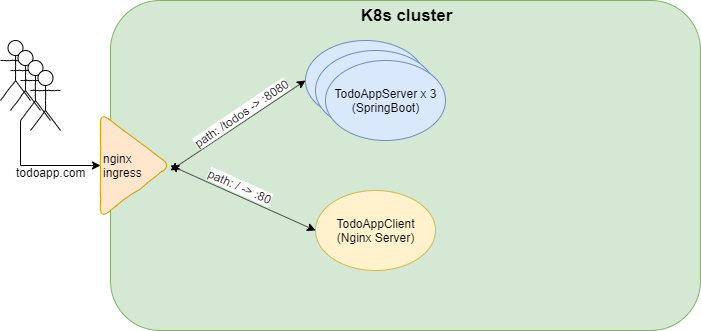

The diagram above was exported from draw.io. Its source (the exported page's mxGraphModel, read from the mxfile embedded in the PNG):
<mxGraphModel dx="1024" dy="613" grid="1" gridSize="10" guides="1" tooltips="1" connect="1" arrows="1" fold="1" page="1" pageScale="1" pageWidth="850" pageHeight="1100" math="0" shadow="0">
  <root>
    <mxCell id="0" />
    <mxCell id="1" parent="0" />
    <mxCell id="JXNUHpe9ncmpK-nnXNcW-3" value="" style="rounded=1;whiteSpace=wrap;html=1;fillColor=#d5e8d4;strokeColor=#82b366;" vertex="1" parent="1">
      <mxGeometry x="230" y="20" width="590" height="330" as="geometry" />
    </mxCell>
    <mxCell id="JXNUHpe9ncmpK-nnXNcW-4" value="nginx&lt;br&gt;ingress" style="triangle;whiteSpace=wrap;html=1;fillColor=#ffe6cc;strokeColor=#d79b00;rounded=1;comic=1;align=left;" vertex="1" parent="1">
      <mxGeometry x="220" y="132.5" width="70" height="105" as="geometry" />
    </mxCell>
    <mxCell id="JXNUHpe9ncmpK-nnXNcW-5" value="K8s cluster" style="text;html=1;strokeColor=none;fillColor=none;align=center;verticalAlign=middle;whiteSpace=wrap;rounded=0;comic=1;fontSize=17;fontStyle=1" vertex="1" parent="1">
      <mxGeometry x="472.5" y="20" width="105" height="30" as="geometry" />
    </mxCell>
    <mxCell id="JXNUHpe9ncmpK-nnXNcW-10" value="" style="group" vertex="1" connectable="0" parent="1">
      <mxGeometry x="425" y="60" width="140" height="100" as="geometry" />
    </mxCell>
    <mxCell id="JXNUHpe9ncmpK-nnXNcW-7" value="" style="ellipse;whiteSpace=wrap;html=1;rounded=1;comic=1;fontSize=12;align=center;fillColor=#dae8fc;strokeColor=#6c8ebf;" vertex="1" parent="JXNUHpe9ncmpK-nnXNcW-10">
      <mxGeometry width="120" height="80" as="geometry" />
    </mxCell>
    <mxCell id="JXNUHpe9ncmpK-nnXNcW-8" value="" style="ellipse;whiteSpace=wrap;html=1;rounded=1;comic=1;fontSize=12;align=center;fillColor=#dae8fc;strokeColor=#6c8ebf;" vertex="1" parent="JXNUHpe9ncmpK-nnXNcW-10">
      <mxGeometry x="10" y="10" width="120" height="80" as="geometry" />
    </mxCell>
    <mxCell id="JXNUHpe9ncmpK-nnXNcW-9" value="TodoAppServer x 3&lt;br&gt;(SpringBoot)" style="ellipse;whiteSpace=wrap;html=1;rounded=1;comic=1;fontSize=12;align=center;fillColor=#dae8fc;strokeColor=#6c8ebf;" vertex="1" parent="JXNUHpe9ncmpK-nnXNcW-10">
      <mxGeometry x="20" y="20" width="120" height="80" as="geometry" />
    </mxCell>
    <mxCell id="JXNUHpe9ncmpK-nnXNcW-11" value="TodoAppClient&lt;br&gt;(Nginx Server)" style="ellipse;whiteSpace=wrap;html=1;rounded=1;comic=1;fontSize=12;align=center;fillColor=#fff2cc;strokeColor=#d6b656;" vertex="1" parent="1">
      <mxGeometry x="435" y="210" width="120" height="80" as="geometry" />
    </mxCell>
    <mxCell id="JXNUHpe9ncmpK-nnXNcW-13" value="" style="endArrow=classic;startArrow=classic;html=1;fontSize=12;entryX=0;entryY=0.5;entryDx=0;entryDy=0;exitX=1;exitY=0.5;exitDx=0;exitDy=0;" edge="1" parent="1" source="JXNUHpe9ncmpK-nnXNcW-4" target="JXNUHpe9ncmpK-nnXNcW-11">
      <mxGeometry width="50" height="50" relative="1" as="geometry">
        <mxPoint x="220" y="490" as="sourcePoint" />
        <mxPoint x="270" y="440" as="targetPoint" />
      </mxGeometry>
    </mxCell>
    <mxCell id="JXNUHpe9ncmpK-nnXNcW-16" value="path: / -&amp;gt; :80" style="text;html=1;resizable=0;points=[];align=center;verticalAlign=middle;labelBackgroundColor=#ffffff;fontSize=12;rotation=24;" vertex="1" connectable="0" parent="JXNUHpe9ncmpK-nnXNcW-13">
      <mxGeometry x="-0.189" relative="1" as="geometry">
        <mxPoint x="11.5" y="-6" as="offset" />
      </mxGeometry>
    </mxCell>
    <mxCell id="JXNUHpe9ncmpK-nnXNcW-14" value="" style="endArrow=classic;startArrow=classic;html=1;fontSize=12;entryX=0;entryY=0.5;entryDx=0;entryDy=0;" edge="1" parent="1" target="JXNUHpe9ncmpK-nnXNcW-7">
      <mxGeometry width="50" height="50" relative="1" as="geometry">
        <mxPoint x="290" y="190" as="sourcePoint" />
        <mxPoint x="270" y="370" as="targetPoint" />
      </mxGeometry>
    </mxCell>
    <mxCell id="JXNUHpe9ncmpK-nnXNcW-15" value="path: /todos -&amp;gt; :8080" style="text;html=1;resizable=0;points=[];align=center;verticalAlign=middle;labelBackgroundColor=#ffffff;fontSize=12;rotation=326;direction=north;" vertex="1" connectable="0" parent="JXNUHpe9ncmpK-nnXNcW-14">
      <mxGeometry x="0.1768" y="1" relative="1" as="geometry">
        <mxPoint x="-8.5" y="-4" as="offset" />
      </mxGeometry>
    </mxCell>
    <mxCell id="JXNUHpe9ncmpK-nnXNcW-24" value="" style="group" vertex="1" connectable="0" parent="1">
      <mxGeometry x="120" y="60" width="60" height="90" as="geometry" />
    </mxCell>
    <mxCell id="JXNUHpe9ncmpK-nnXNcW-23" value="" style="group" vertex="1" connectable="0" parent="JXNUHpe9ncmpK-nnXNcW-24">
      <mxGeometry width="60" height="90" as="geometry" />
    </mxCell>
    <mxCell id="JXNUHpe9ncmpK-nnXNcW-17" value="" style="shape=umlActor;verticalLabelPosition=bottom;labelBackgroundColor=#ffffff;verticalAlign=top;html=1;outlineConnect=0;rounded=1;comic=1;fontSize=12;align=center;" vertex="1" parent="JXNUHpe9ncmpK-nnXNcW-23">
      <mxGeometry width="30" height="60" as="geometry" />
    </mxCell>
    <mxCell id="JXNUHpe9ncmpK-nnXNcW-20" value="" style="shape=umlActor;verticalLabelPosition=bottom;labelBackgroundColor=#ffffff;verticalAlign=top;html=1;outlineConnect=0;rounded=1;comic=1;fontSize=12;align=center;" vertex="1" parent="JXNUHpe9ncmpK-nnXNcW-23">
      <mxGeometry x="10" y="10" width="30" height="60" as="geometry" />
    </mxCell>
    <mxCell id="JXNUHpe9ncmpK-nnXNcW-21" value="" style="shape=umlActor;verticalLabelPosition=bottom;labelBackgroundColor=#ffffff;verticalAlign=top;html=1;outlineConnect=0;rounded=1;comic=1;fontSize=12;align=center;" vertex="1" parent="JXNUHpe9ncmpK-nnXNcW-23">
      <mxGeometry x="20" y="20" width="30" height="60" as="geometry" />
    </mxCell>
    <mxCell id="JXNUHpe9ncmpK-nnXNcW-22" value="" style="shape=umlActor;verticalLabelPosition=bottom;labelBackgroundColor=#ffffff;verticalAlign=top;html=1;outlineConnect=0;rounded=1;comic=1;fontSize=12;align=center;" vertex="1" parent="JXNUHpe9ncmpK-nnXNcW-23">
      <mxGeometry x="30" y="30" width="30" height="60" as="geometry" />
    </mxCell>
    <mxCell id="JXNUHpe9ncmpK-nnXNcW-25" style="edgeStyle=orthogonalEdgeStyle;rounded=0;orthogonalLoop=1;jettySize=auto;html=1;exitX=0;exitY=1;exitDx=0;exitDy=0;exitPerimeter=0;entryX=0;entryY=0.5;entryDx=0;entryDy=0;fontSize=12;" edge="1" parent="1" source="JXNUHpe9ncmpK-nnXNcW-21" target="JXNUHpe9ncmpK-nnXNcW-4">
      <mxGeometry relative="1" as="geometry" />
    </mxCell>
    <mxCell id="JXNUHpe9ncmpK-nnXNcW-26" value="todoapp.com" style="text;html=1;resizable=0;points=[];align=center;verticalAlign=middle;labelBackgroundColor=#ffffff;fontSize=12;" vertex="1" connectable="0" parent="JXNUHpe9ncmpK-nnXNcW-25">
      <mxGeometry x="-0.3752" y="20" relative="1" as="geometry">
        <mxPoint x="10" y="12" as="offset" />
      </mxGeometry>
    </mxCell>
  </root>
</mxGraphModel>